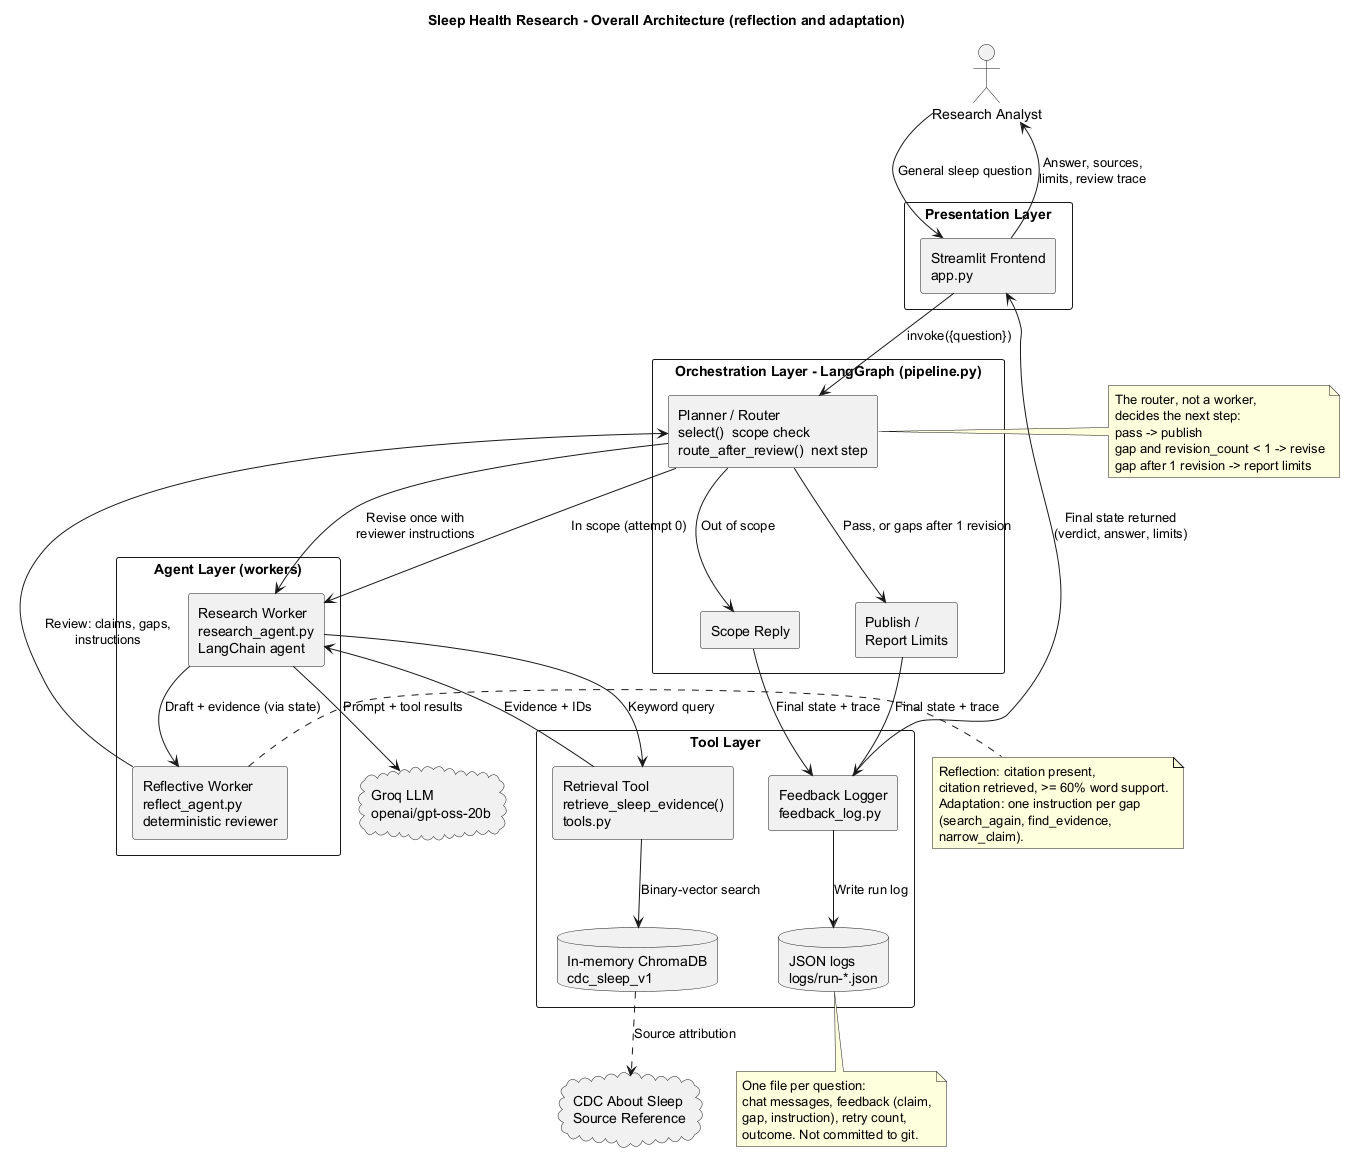

The diagram above was rendered by PlantUML. Its source (embedded in the PNG):
@startuml HealthResearchArchitecture
title Sleep Health Research - Overall Architecture (reflection and adaptation)
top to bottom direction
skinparam componentStyle rectangle
skinparam packageStyle rectangle

actor "Research Analyst" as User

package "Presentation Layer" {
  component "Streamlit Frontend\napp.py" as UI
}

package "Orchestration Layer - LangGraph (pipeline.py)" {
  component "Planner / Router\nselect()  scope check\nroute_after_review()  next step" as Router
  component "Scope Reply" as Scope
  component "Publish /\nReport Limits" as Final
}

package "Agent Layer (workers)" {
  component "Research Worker\nresearch_agent.py\nLangChain agent" as Research
  component "Reflective Worker\nreflect_agent.py\ndeterministic reviewer" as Reflect
}

package "Tool Layer" {
  component "Retrieval Tool\nretrieve_sleep_evidence()\ntools.py" as RAG
  database "In-memory ChromaDB\ncdc_sleep_v1" as DB
  component "Feedback Logger\nfeedback_log.py" as Logger
  database "JSON logs\nlogs/run-*.json" as Logs
}

cloud "Groq LLM\nopenai/gpt-oss-20b" as LLM
cloud "CDC About Sleep\nSource Reference" as CDC

User --> UI : General sleep question
UI --> Router : invoke({question})
Router --> Scope : Out of scope
Router --> Research : In scope (attempt 0)
Research --> LLM : Prompt + tool results
Research --> RAG : Keyword query
RAG --> DB : Binary-vector search
DB ..> CDC : Source attribution
RAG --> Research : Evidence + IDs
Research --> Reflect : Draft + evidence (via state)
Reflect --> Router : Review: claims, gaps,\ninstructions
Router --> Research : Revise once with\nreviewer instructions
Router --> Final : Pass, or gaps after 1 revision
Final --> Logger : Final state + trace
Scope --> Logger : Final state + trace
Logger --> Logs : Write run log
Logger --> UI : Final state returned\n(verdict, answer, limits)
UI --> User : Answer, sources,\nlimits, review trace

note right of Router
  The router, not a worker,
  decides the next step:
  pass -> publish
  gap and revision_count < 1 -> revise
  gap after 1 revision -> report limits
end note

note right of Reflect
  Reflection: citation present,
  citation retrieved, >= 60% word support.
  Adaptation: one instruction per gap
  (search_again, find_evidence,
  narrow_claim).
end note

note bottom of Logs
  One file per question:
  chat messages, feedback (claim,
  gap, instruction), retry count,
  outcome. Not committed to git.
end note

@enduml